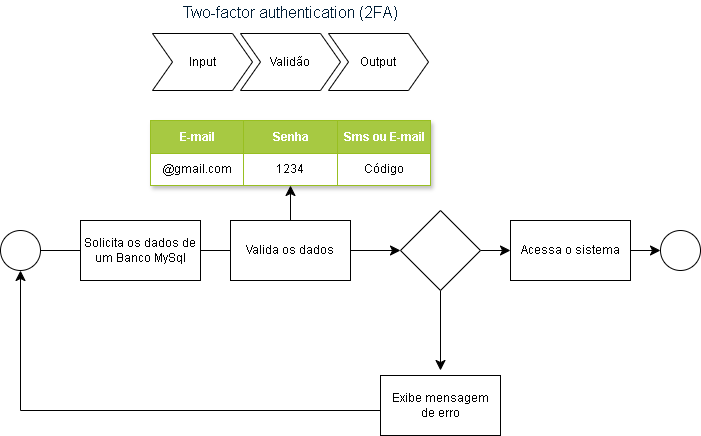

The diagram above was exported from draw.io. Its source (the exported page's mxGraphModel, read from the mxfile embedded in the PNG):
<mxGraphModel dx="781" dy="882" grid="1" gridSize="10" guides="1" tooltips="1" connect="1" arrows="1" fold="1" page="1" pageScale="1" pageWidth="827" pageHeight="1169" math="0" shadow="0">
  <root>
    <mxCell id="0" />
    <mxCell id="1" parent="0" />
    <mxCell id="OJtZHx1X2AJttMBmr4m_-2" value="Assets" style="childLayout=tableLayout;recursiveResize=0;strokeColor=#98bf21;fillColor=#A7C942;shadow=1;" vertex="1" parent="1">
      <mxGeometry x="250" y="270" width="280" height="65" as="geometry" />
    </mxCell>
    <mxCell id="OJtZHx1X2AJttMBmr4m_-3" style="shape=tableRow;horizontal=0;startSize=0;swimlaneHead=0;swimlaneBody=0;top=0;left=0;bottom=0;right=0;dropTarget=0;collapsible=0;recursiveResize=0;expand=0;fontStyle=0;strokeColor=inherit;fillColor=#ffffff;" vertex="1" parent="OJtZHx1X2AJttMBmr4m_-2">
      <mxGeometry width="280" height="33" as="geometry" />
    </mxCell>
    <mxCell id="OJtZHx1X2AJttMBmr4m_-4" value="E-mail" style="connectable=0;recursiveResize=0;strokeColor=inherit;fillColor=#A7C942;align=center;fontStyle=1;fontColor=#FFFFFF;html=1;" vertex="1" parent="OJtZHx1X2AJttMBmr4m_-3">
      <mxGeometry width="93" height="33" as="geometry">
        <mxRectangle width="93" height="33" as="alternateBounds" />
      </mxGeometry>
    </mxCell>
    <mxCell id="OJtZHx1X2AJttMBmr4m_-5" value="Senha" style="connectable=0;recursiveResize=0;strokeColor=inherit;fillColor=#A7C942;align=center;fontStyle=1;fontColor=#FFFFFF;html=1;" vertex="1" parent="OJtZHx1X2AJttMBmr4m_-3">
      <mxGeometry x="93" width="94" height="33" as="geometry">
        <mxRectangle width="94" height="33" as="alternateBounds" />
      </mxGeometry>
    </mxCell>
    <mxCell id="OJtZHx1X2AJttMBmr4m_-6" value="Sms ou E-mail" style="connectable=0;recursiveResize=0;strokeColor=inherit;fillColor=#A7C942;align=center;fontStyle=1;fontColor=#FFFFFF;html=1;" vertex="1" parent="OJtZHx1X2AJttMBmr4m_-3">
      <mxGeometry x="187" width="93" height="33" as="geometry">
        <mxRectangle width="93" height="33" as="alternateBounds" />
      </mxGeometry>
    </mxCell>
    <mxCell id="OJtZHx1X2AJttMBmr4m_-7" value="" style="shape=tableRow;horizontal=0;startSize=0;swimlaneHead=0;swimlaneBody=0;top=0;left=0;bottom=0;right=0;dropTarget=0;collapsible=0;recursiveResize=0;expand=0;fontStyle=0;strokeColor=inherit;fillColor=#ffffff;" vertex="1" parent="OJtZHx1X2AJttMBmr4m_-2">
      <mxGeometry y="33" width="280" height="32" as="geometry" />
    </mxCell>
    <mxCell id="OJtZHx1X2AJttMBmr4m_-8" value="@gmail.com" style="connectable=0;recursiveResize=0;strokeColor=inherit;fillColor=inherit;align=center;whiteSpace=wrap;html=1;" vertex="1" parent="OJtZHx1X2AJttMBmr4m_-7">
      <mxGeometry width="93" height="32" as="geometry">
        <mxRectangle width="93" height="32" as="alternateBounds" />
      </mxGeometry>
    </mxCell>
    <mxCell id="OJtZHx1X2AJttMBmr4m_-9" value="1234" style="connectable=0;recursiveResize=0;strokeColor=inherit;fillColor=inherit;align=center;whiteSpace=wrap;html=1;" vertex="1" parent="OJtZHx1X2AJttMBmr4m_-7">
      <mxGeometry x="93" width="94" height="32" as="geometry">
        <mxRectangle width="94" height="32" as="alternateBounds" />
      </mxGeometry>
    </mxCell>
    <mxCell id="OJtZHx1X2AJttMBmr4m_-10" value="Código" style="connectable=0;recursiveResize=0;strokeColor=inherit;fillColor=inherit;align=center;whiteSpace=wrap;html=1;" vertex="1" parent="OJtZHx1X2AJttMBmr4m_-7">
      <mxGeometry x="187" width="93" height="32" as="geometry">
        <mxRectangle width="93" height="32" as="alternateBounds" />
      </mxGeometry>
    </mxCell>
    <mxCell id="OJtZHx1X2AJttMBmr4m_-23" value="&lt;span style=&quot;color: rgb(0, 29, 53); font-family: &amp;quot;Google Sans&amp;quot;, Roboto, Arial, sans-serif; font-size: 16px; font-weight: 400; text-align: start; background-color: rgb(255, 255, 255);&quot;&gt;Two-factor authentication (2FA)&lt;/span&gt;" style="swimlane;childLayout=stackLayout;horizontal=1;fillColor=none;horizontalStack=1;resizeParent=1;resizeParentMax=0;resizeLast=0;collapsible=0;strokeColor=none;stackBorder=10;stackSpacing=-12;resizable=1;align=center;points=[];whiteSpace=wrap;html=1;" vertex="1" parent="1">
      <mxGeometry x="242" y="150" width="296" height="100" as="geometry" />
    </mxCell>
    <mxCell id="OJtZHx1X2AJttMBmr4m_-24" value="Input" style="shape=step;perimeter=stepPerimeter;fixedSize=1;points=[];whiteSpace=wrap;html=1;" vertex="1" parent="OJtZHx1X2AJttMBmr4m_-23">
      <mxGeometry x="10" y="33" width="100" height="57" as="geometry" />
    </mxCell>
    <mxCell id="OJtZHx1X2AJttMBmr4m_-25" value="Validão" style="shape=step;perimeter=stepPerimeter;fixedSize=1;points=[];whiteSpace=wrap;html=1;" vertex="1" parent="OJtZHx1X2AJttMBmr4m_-23">
      <mxGeometry x="98" y="33" width="100" height="57" as="geometry" />
    </mxCell>
    <mxCell id="OJtZHx1X2AJttMBmr4m_-26" value="Output" style="shape=step;perimeter=stepPerimeter;fixedSize=1;points=[];whiteSpace=wrap;html=1;" vertex="1" parent="OJtZHx1X2AJttMBmr4m_-23">
      <mxGeometry x="186" y="33" width="100" height="57" as="geometry" />
    </mxCell>
    <mxCell id="OJtZHx1X2AJttMBmr4m_-37" style="edgeStyle=none;curved=1;rounded=0;orthogonalLoop=1;jettySize=auto;html=1;fontSize=12;startSize=8;endSize=8;" edge="1" parent="1" source="OJtZHx1X2AJttMBmr4m_-36">
      <mxGeometry relative="1" as="geometry">
        <mxPoint x="280.0000000000001" y="400" as="targetPoint" />
      </mxGeometry>
    </mxCell>
    <mxCell id="OJtZHx1X2AJttMBmr4m_-36" value="" style="ellipse;whiteSpace=wrap;html=1;aspect=fixed;" vertex="1" parent="1">
      <mxGeometry x="100" y="380" width="40" height="40" as="geometry" />
    </mxCell>
    <mxCell id="OJtZHx1X2AJttMBmr4m_-39" style="edgeStyle=none;curved=1;rounded=0;orthogonalLoop=1;jettySize=auto;html=1;fontSize=12;startSize=8;endSize=8;" edge="1" parent="1" source="OJtZHx1X2AJttMBmr4m_-38">
      <mxGeometry relative="1" as="geometry">
        <mxPoint x="440" y="400" as="targetPoint" />
      </mxGeometry>
    </mxCell>
    <mxCell id="OJtZHx1X2AJttMBmr4m_-38" value="Solicita os dados de um Banco MySql" style="rounded=0;whiteSpace=wrap;html=1;" vertex="1" parent="1">
      <mxGeometry x="180" y="370" width="120" height="60" as="geometry" />
    </mxCell>
    <mxCell id="OJtZHx1X2AJttMBmr4m_-41" style="edgeStyle=none;curved=1;rounded=0;orthogonalLoop=1;jettySize=auto;html=1;fontSize=12;startSize=8;endSize=8;" edge="1" parent="1" source="OJtZHx1X2AJttMBmr4m_-40" target="OJtZHx1X2AJttMBmr4m_-7">
      <mxGeometry relative="1" as="geometry" />
    </mxCell>
    <mxCell id="OJtZHx1X2AJttMBmr4m_-42" style="edgeStyle=none;curved=1;rounded=0;orthogonalLoop=1;jettySize=auto;html=1;fontSize=12;startSize=8;endSize=8;" edge="1" parent="1" source="OJtZHx1X2AJttMBmr4m_-40">
      <mxGeometry relative="1" as="geometry">
        <mxPoint x="500" y="399.9999999999998" as="targetPoint" />
      </mxGeometry>
    </mxCell>
    <mxCell id="OJtZHx1X2AJttMBmr4m_-40" value="Valida os dados" style="rounded=0;whiteSpace=wrap;html=1;" vertex="1" parent="1">
      <mxGeometry x="330" y="370" width="120" height="60" as="geometry" />
    </mxCell>
    <mxCell id="OJtZHx1X2AJttMBmr4m_-44" style="edgeStyle=none;curved=1;rounded=0;orthogonalLoop=1;jettySize=auto;html=1;fontSize=12;startSize=8;endSize=8;" edge="1" parent="1" source="OJtZHx1X2AJttMBmr4m_-43">
      <mxGeometry relative="1" as="geometry">
        <mxPoint x="540" y="519.9999999999998" as="targetPoint" />
      </mxGeometry>
    </mxCell>
    <mxCell id="OJtZHx1X2AJttMBmr4m_-53" style="edgeStyle=none;curved=1;rounded=0;orthogonalLoop=1;jettySize=auto;html=1;fontSize=12;startSize=8;endSize=8;" edge="1" parent="1" source="OJtZHx1X2AJttMBmr4m_-43">
      <mxGeometry relative="1" as="geometry">
        <mxPoint x="610" y="400" as="targetPoint" />
      </mxGeometry>
    </mxCell>
    <mxCell id="OJtZHx1X2AJttMBmr4m_-43" value="" style="rhombus;whiteSpace=wrap;html=1;" vertex="1" parent="1">
      <mxGeometry x="500" y="360" width="80" height="80" as="geometry" />
    </mxCell>
    <mxCell id="OJtZHx1X2AJttMBmr4m_-45" value="Exibe mensagem&lt;div&gt;de erro&lt;/div&gt;" style="rounded=0;whiteSpace=wrap;html=1;" vertex="1" parent="1">
      <mxGeometry x="480" y="525" width="120" height="60" as="geometry" />
    </mxCell>
    <mxCell id="OJtZHx1X2AJttMBmr4m_-46" style="edgeStyle=none;curved=1;rounded=0;orthogonalLoop=1;jettySize=auto;html=1;entryX=0;entryY=0.5;entryDx=0;entryDy=0;fontSize=12;startSize=8;endSize=8;" edge="1" parent="1" source="OJtZHx1X2AJttMBmr4m_-45" target="OJtZHx1X2AJttMBmr4m_-45">
      <mxGeometry relative="1" as="geometry" />
    </mxCell>
    <mxCell id="OJtZHx1X2AJttMBmr4m_-50" value="" style="endArrow=none;html=1;rounded=0;fontSize=12;startSize=8;endSize=8;curved=1;" edge="1" parent="1">
      <mxGeometry width="50" height="50" relative="1" as="geometry">
        <mxPoint x="120" y="560" as="sourcePoint" />
        <mxPoint x="480" y="560" as="targetPoint" />
      </mxGeometry>
    </mxCell>
    <mxCell id="OJtZHx1X2AJttMBmr4m_-51" value="" style="endArrow=classic;html=1;rounded=0;fontSize=12;startSize=8;endSize=8;curved=1;entryX=0.5;entryY=1;entryDx=0;entryDy=0;" edge="1" parent="1" target="OJtZHx1X2AJttMBmr4m_-36">
      <mxGeometry width="50" height="50" relative="1" as="geometry">
        <mxPoint x="120" y="560" as="sourcePoint" />
        <mxPoint x="410" y="420" as="targetPoint" />
      </mxGeometry>
    </mxCell>
    <mxCell id="OJtZHx1X2AJttMBmr4m_-55" style="edgeStyle=none;curved=1;rounded=0;orthogonalLoop=1;jettySize=auto;html=1;fontSize=12;startSize=8;endSize=8;" edge="1" parent="1" source="OJtZHx1X2AJttMBmr4m_-54">
      <mxGeometry relative="1" as="geometry">
        <mxPoint x="760" y="400" as="targetPoint" />
      </mxGeometry>
    </mxCell>
    <mxCell id="OJtZHx1X2AJttMBmr4m_-54" value="Acessa o sistema" style="rounded=0;whiteSpace=wrap;html=1;" vertex="1" parent="1">
      <mxGeometry x="610" y="370" width="120" height="60" as="geometry" />
    </mxCell>
    <mxCell id="OJtZHx1X2AJttMBmr4m_-56" value="" style="ellipse;whiteSpace=wrap;html=1;aspect=fixed;" vertex="1" parent="1">
      <mxGeometry x="760" y="380" width="40" height="40" as="geometry" />
    </mxCell>
  </root>
</mxGraphModel>